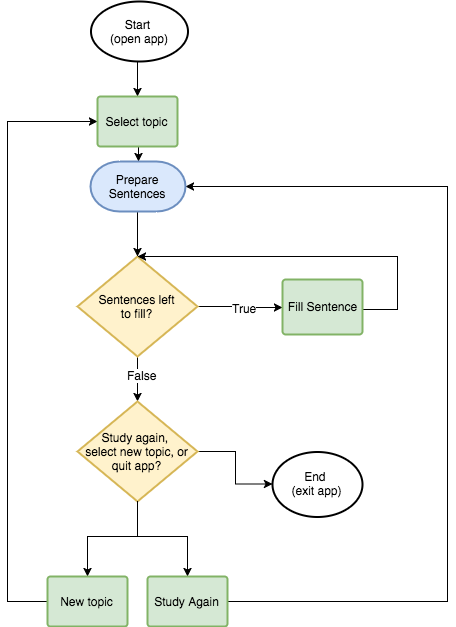

The diagram above was exported from draw.io. Its source (the exported page's mxGraphModel, read from the mxfile embedded in the PNG):
<mxGraphModel dx="790" dy="454" grid="1" gridSize="10" guides="1" tooltips="1" connect="1" arrows="1" fold="1" page="1" pageScale="1" pageWidth="850" pageHeight="1100" background="#ffffff" math="0" shadow="0">
  <root>
    <mxCell id="0" />
    <mxCell id="1" parent="0" />
    <mxCell id="2" style="edgeStyle=elbowEdgeStyle;rounded=0;jumpStyle=none;html=1;entryX=0.5;entryY=0;entryPerimeter=0;endArrow=classic;endFill=1;jettySize=auto;orthogonalLoop=1;fontSize=12;fontColor=#000000;exitX=0.5;exitY=1;exitPerimeter=0;" edge="1" source="24" target="20" parent="1">
      <mxGeometry relative="1" as="geometry">
        <mxPoint x="210" y="140" as="sourcePoint" />
      </mxGeometry>
    </mxCell>
    <mxCell id="3" style="edgeStyle=orthogonalEdgeStyle;rounded=0;html=1;jettySize=auto;orthogonalLoop=1;fontSize=12;fontColor=#000000;entryX=0.5;entryY=0;entryPerimeter=0;" edge="1" source="7" target="15" parent="1">
      <mxGeometry relative="1" as="geometry">
        <mxPoint x="210" y="460" as="targetPoint" />
        <Array as="points" />
      </mxGeometry>
    </mxCell>
    <mxCell id="4" value="False" style="text;html=1;resizable=0;points=[];align=center;verticalAlign=middle;labelBackgroundColor=#ffffff;fontSize=12;fontColor=#000000;" vertex="1" connectable="0" parent="3">
      <mxGeometry x="-0.2" y="4" relative="1" as="geometry">
        <mxPoint as="offset" />
      </mxGeometry>
    </mxCell>
    <mxCell id="5" style="edgeStyle=orthogonalEdgeStyle;rounded=0;html=1;jettySize=auto;orthogonalLoop=1;fontSize=12;fontColor=#000000;" edge="1" source="7" target="10" parent="1">
      <mxGeometry relative="1" as="geometry" />
    </mxCell>
    <mxCell id="6" value="True" style="text;html=1;resizable=0;points=[];align=center;verticalAlign=middle;labelBackgroundColor=#ffffff;fontSize=12;fontColor=#000000;" vertex="1" connectable="0" parent="5">
      <mxGeometry x="0.0857" relative="1" as="geometry">
        <mxPoint as="offset" />
      </mxGeometry>
    </mxCell>
    <mxCell id="7" value="Sentences left&lt;br&gt;to fill?" style="strokeWidth=2;html=1;shape=mxgraph.flowchart.decision;whiteSpace=wrap;fillColor=#fff2cc;fontSize=12;fontColor=#000000;align=center;strokeColor=#d6b656;" vertex="1" parent="1">
      <mxGeometry x="150" y="265" width="120" height="100" as="geometry" />
    </mxCell>
    <mxCell id="8" style="rounded=0;jumpStyle=none;html=1;endArrow=classic;endFill=1;jettySize=auto;orthogonalLoop=1;fontSize=12;fontColor=#000000;edgeStyle=elbowEdgeStyle;entryX=0.5;entryY=0;entryPerimeter=0;" edge="1" source="10" target="7" parent="1">
      <mxGeometry relative="1" as="geometry">
        <mxPoint x="300" y="240" as="targetPoint" />
        <Array as="points">
          <mxPoint x="470" y="318" />
          <mxPoint x="560" y="260" />
          <mxPoint x="610" y="260" />
          <mxPoint x="650" y="280" />
        </Array>
      </mxGeometry>
    </mxCell>
    <mxCell id="9" value="&lt;div&gt;&lt;br&gt;&lt;/div&gt;&lt;div&gt;&lt;br&gt;&lt;/div&gt;" style="text;html=1;resizable=0;points=[];align=center;verticalAlign=middle;labelBackgroundColor=#ffffff;fontSize=12;fontColor=#000000;" vertex="1" connectable="0" parent="8">
      <mxGeometry x="-0.4462" relative="1" as="geometry">
        <mxPoint as="offset" />
      </mxGeometry>
    </mxCell>
    <mxCell id="10" value="Fill Sentence" style="strokeWidth=2;html=1;shape=mxgraph.flowchart.process;whiteSpace=wrap;fillColor=#d5e8d4;fontSize=12;fontColor=#000000;align=center;strokeColor=#82b366;" vertex="1" parent="1">
      <mxGeometry x="355" y="288" width="80" height="55" as="geometry" />
    </mxCell>
    <mxCell id="11" style="edgeStyle=elbowEdgeStyle;rounded=0;jumpStyle=none;html=1;endArrow=classic;endFill=1;jettySize=auto;orthogonalLoop=1;fontSize=12;fontColor=#000000;exitX=1;exitY=0.5;exitPerimeter=0;entryX=1;entryY=0.5;entryPerimeter=0;" edge="1" source="18" target="20" parent="1">
      <mxGeometry relative="1" as="geometry">
        <mxPoint x="310" y="180" as="targetPoint" />
        <Array as="points">
          <mxPoint x="520" y="315" />
          <mxPoint x="600" y="220" />
          <mxPoint x="600" y="190" />
          <mxPoint x="620" y="430" />
          <mxPoint x="550" y="210" />
          <mxPoint x="670" y="440" />
        </Array>
      </mxGeometry>
    </mxCell>
    <mxCell id="12" style="edgeStyle=elbowEdgeStyle;rounded=0;jumpStyle=none;html=1;endArrow=classic;endFill=1;jettySize=auto;orthogonalLoop=1;fontSize=12;fontColor=#000000;elbow=horizontal;exitX=0;exitY=0.5;exitPerimeter=0;entryX=0;entryY=0.5;entryPerimeter=0;" edge="1" source="16" target="24" parent="1">
      <mxGeometry relative="1" as="geometry">
        <mxPoint x="160" y="115" as="targetPoint" />
        <mxPoint x="210" y="560" as="sourcePoint" />
        <Array as="points">
          <mxPoint x="80" y="305" />
          <mxPoint x="40" y="350" />
        </Array>
      </mxGeometry>
    </mxCell>
    <mxCell id="13" style="edgeStyle=elbowEdgeStyle;rounded=0;jumpStyle=none;elbow=vertical;html=1;entryX=0.5;entryY=0;entryPerimeter=0;endArrow=classic;endFill=1;jettySize=auto;orthogonalLoop=1;fontSize=12;fontColor=#000000;" edge="1" source="15" target="16" parent="1">
      <mxGeometry relative="1" as="geometry">
        <Array as="points">
          <mxPoint x="210" y="545" />
        </Array>
      </mxGeometry>
    </mxCell>
    <mxCell id="14" style="edgeStyle=elbowEdgeStyle;rounded=0;jumpStyle=none;html=1;endArrow=classic;endFill=1;jettySize=auto;orthogonalLoop=1;fontSize=12;fontColor=#000000;" edge="1" source="15" target="21" parent="1">
      <mxGeometry relative="1" as="geometry" />
    </mxCell>
    <mxCell id="15" value="Study again,&amp;nbsp;&lt;br&gt;select new topic, or quit app?" style="strokeWidth=2;html=1;shape=mxgraph.flowchart.decision;whiteSpace=wrap;fillColor=#fff2cc;fontSize=12;fontColor=#000000;align=center;strokeColor=#d6b656;" vertex="1" parent="1">
      <mxGeometry x="150" y="410" width="120" height="100" as="geometry" />
    </mxCell>
    <mxCell id="16" value="&lt;div&gt;New topic&lt;/div&gt;" style="strokeWidth=2;html=1;shape=mxgraph.flowchart.process;whiteSpace=wrap;fillColor=#d5e8d4;fontSize=12;fontColor=#000000;align=center;strokeColor=#82b366;" vertex="1" parent="1">
      <mxGeometry x="120" y="585" width="80" height="50" as="geometry" />
    </mxCell>
    <mxCell id="17" style="edgeStyle=elbowEdgeStyle;rounded=0;jumpStyle=none;elbow=vertical;html=1;endArrow=classic;endFill=1;jettySize=auto;orthogonalLoop=1;fontSize=12;fontColor=#000000;entryX=0.5;entryY=0;entryPerimeter=0;" edge="1" target="18" parent="1">
      <mxGeometry relative="1" as="geometry">
        <mxPoint x="210" y="510" as="sourcePoint" />
        <mxPoint x="310" y="600" as="targetPoint" />
        <Array as="points">
          <mxPoint x="210" y="545" />
          <mxPoint x="210" y="535" />
          <mxPoint x="240" y="545" />
          <mxPoint x="290" y="570" />
          <mxPoint x="300" y="560" />
        </Array>
      </mxGeometry>
    </mxCell>
    <mxCell id="18" value="&lt;div&gt;Study Again&lt;/div&gt;" style="strokeWidth=2;html=1;shape=mxgraph.flowchart.process;whiteSpace=wrap;fillColor=#d5e8d4;fontSize=12;fontColor=#000000;align=center;strokeColor=#82b366;" vertex="1" parent="1">
      <mxGeometry x="220" y="585" width="80" height="50" as="geometry" />
    </mxCell>
    <mxCell id="19" style="edgeStyle=elbowEdgeStyle;rounded=0;jumpStyle=none;html=1;entryX=0.5;entryY=0;entryPerimeter=0;endArrow=classic;endFill=1;jettySize=auto;orthogonalLoop=1;fontSize=12;fontColor=#000000;" edge="1" source="20" target="7" parent="1">
      <mxGeometry relative="1" as="geometry" />
    </mxCell>
    <mxCell id="20" value="Prepare Sentences" style="strokeWidth=2;html=1;shape=mxgraph.flowchart.terminator;whiteSpace=wrap;fillColor=#dae8fc;fontSize=12;fontColor=#000000;align=center;strokeColor=#6c8ebf;labelBorderColor=none;" vertex="1" parent="1">
      <mxGeometry x="163" y="170" width="95" height="50" as="geometry" />
    </mxCell>
    <mxCell id="21" value="End &lt;br&gt;(exit app)" style="strokeWidth=2;html=1;shape=mxgraph.flowchart.start_1;whiteSpace=wrap;fillColor=#FFFFFF;fontSize=12;fontColor=#000000;align=center;" vertex="1" parent="1">
      <mxGeometry x="345" y="460" width="90" height="65" as="geometry" />
    </mxCell>
    <mxCell id="22" style="edgeStyle=elbowEdgeStyle;rounded=0;jumpStyle=none;html=1;endArrow=classic;endFill=1;jettySize=auto;orthogonalLoop=1;fontSize=12;fontColor=#000000;" edge="1" source="23" target="24" parent="1">
      <mxGeometry relative="1" as="geometry" />
    </mxCell>
    <mxCell id="23" value="Start &lt;br&gt;(open app)" style="strokeWidth=2;html=1;shape=mxgraph.flowchart.start_1;whiteSpace=wrap;fillColor=#FFFFFF;fontSize=12;fontColor=#000000;align=center;" vertex="1" parent="1">
      <mxGeometry x="163" y="10" width="97" height="60" as="geometry" />
    </mxCell>
    <mxCell id="24" value="Select topic" style="strokeWidth=2;html=1;shape=mxgraph.flowchart.process;whiteSpace=wrap;fillColor=#d5e8d4;fontSize=12;fontColor=#000000;align=center;strokeColor=#82b366;" vertex="1" parent="1">
      <mxGeometry x="170" y="105" width="80" height="50" as="geometry" />
    </mxCell>
  </root>
</mxGraphModel>